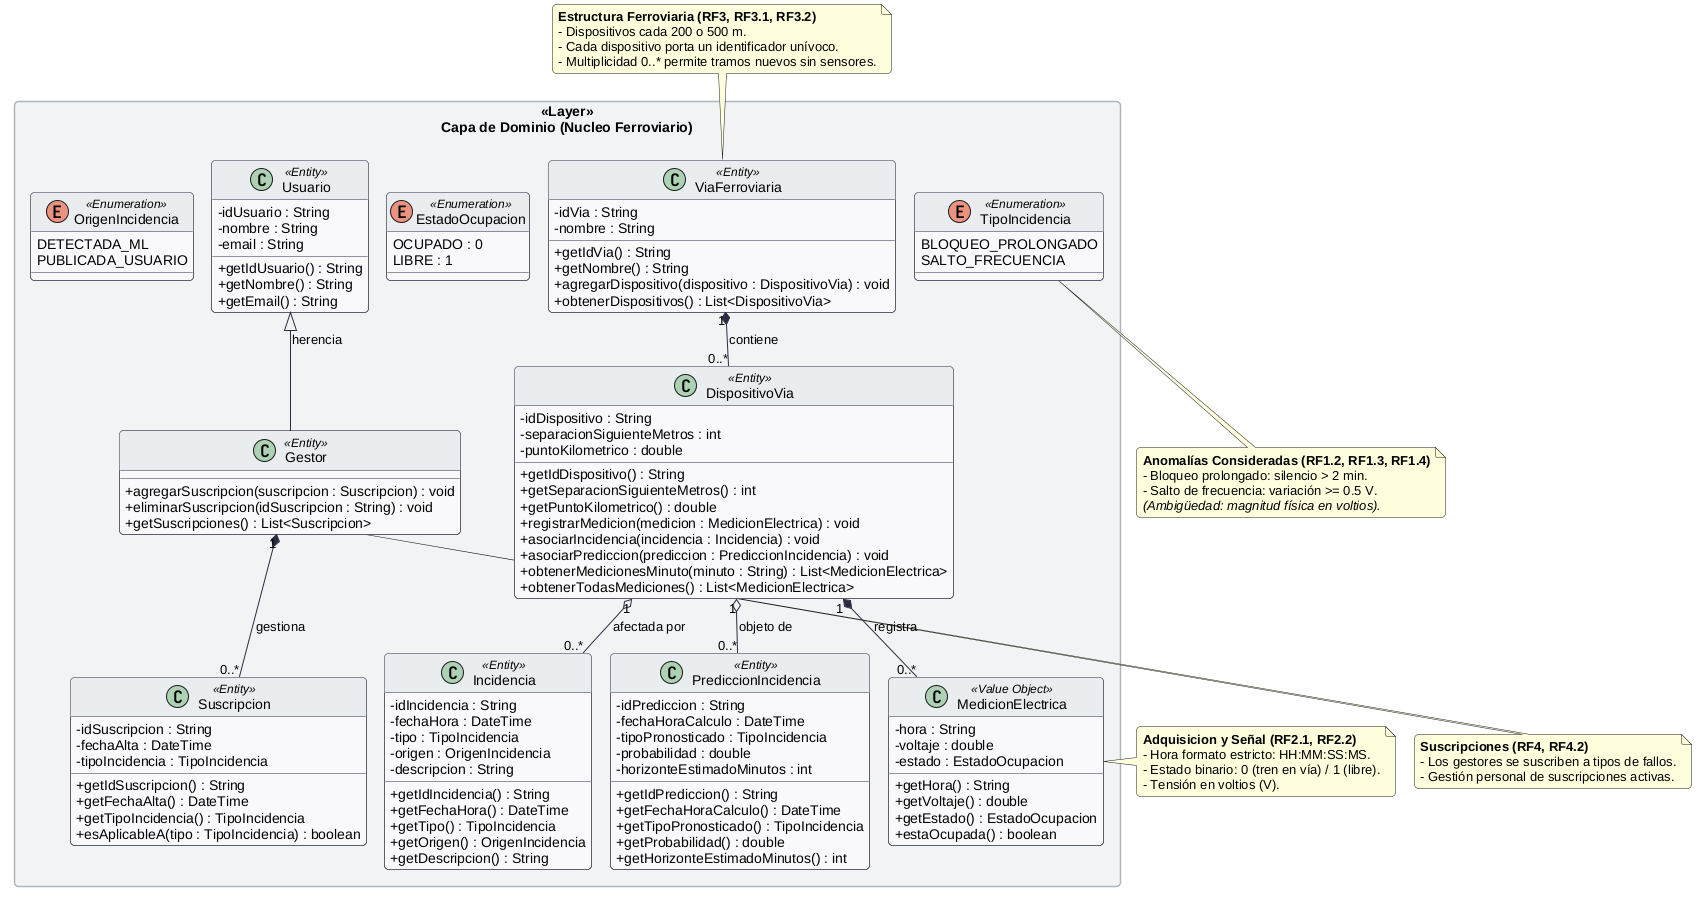

The diagram above was rendered by PlantUML. Its source (embedded in the PNG):
@startuml
!pragma layout smetana
!pragma layout smetana
skinparam classAttributeIconSize 0
skinparam monochrome false
skinparam shadowing false
skinparam roundcorner 8
skinparam packageStyle rectangle

skinparam class {
    BackgroundColor #F8F9FA
    BorderColor #2B2D42
    ArrowColor #2B2D42
    HeaderBackgroundColor #E9ECEF
}

skinparam package {
    BackgroundColor #F1F3F5
    BorderColor #ADB5BD
    FontStyle bold
}

' ==============================================================================
' VISTA COMPLEMENTARIA: DETALLE DE LA CAPA DE DOMINIO
' Modelo Conceptual y de Negocio Ferroviario
' Cobertura: RF1, RF1.1, RF1.2, RF1.3, RF1.4, RF2.1, RF2.2, RF3, RF3.1, RF3.2, RF4, RF4.2
' ==============================================================================
package "Capa de Dominio (Nucleo Ferroviario)" as Dominio <<Layer>> {

    class "ViaFerroviaria" as ViaFerroviaria <<Entity>> {
        - idVia : String
        - nombre : String
        + getIdVia() : String
        + getNombre() : String
        + agregarDispositivo(dispositivo : DispositivoVia) : void
        + obtenerDispositivos() : List<DispositivoVia>
    }

    class "DispositivoVia" as DispositivoVia <<Entity>> {
        - idDispositivo : String
        - separacionSiguienteMetros : int
        - puntoKilometrico : double
        + getIdDispositivo() : String
        + getSeparacionSiguienteMetros() : int
        + getPuntoKilometrico() : double
        + registrarMedicion(medicion : MedicionElectrica) : void
        + asociarIncidencia(incidencia : Incidencia) : void
        + asociarPrediccion(prediccion : PrediccionIncidencia) : void
        + obtenerMedicionesMinuto(minuto : String) : List<MedicionElectrica>
        + obtenerTodasMediciones() : List<MedicionElectrica>
    }

    class "MedicionElectrica" as MedicionElectrica <<Value Object>> {
        - hora : String
        - voltaje : double
        - estado : EstadoOcupacion
        + getHora() : String
        + getVoltaje() : double
        + getEstado() : EstadoOcupacion
        + estaOcupada() : boolean
    }

    class "Incidencia" as Incidencia <<Entity>> {
        - idIncidencia : String
        - fechaHora : DateTime
        - tipo : TipoIncidencia
        - origen : OrigenIncidencia
        - descripcion : String
        + getIdIncidencia() : String
        + getFechaHora() : DateTime
        + getTipo() : TipoIncidencia
        + getOrigen() : OrigenIncidencia
        + getDescripcion() : String
    }

    class "PrediccionIncidencia" as PrediccionIncidencia <<Entity>> {
        - idPrediccion : String
        - fechaHoraCalculo : DateTime
        - tipoPronosticado : TipoIncidencia
        - probabilidad : double
        - horizonteEstimadoMinutos : int
        + getIdPrediccion() : String
        + getFechaHoraCalculo() : DateTime
        + getTipoPronosticado() : TipoIncidencia
        + getProbabilidad() : double
        + getHorizonteEstimadoMinutos() : int
    }

    class "Usuario" as Usuario <<Entity>> {
        - idUsuario : String
        - nombre : String
        - email : String
        + getIdUsuario() : String
        + getNombre() : String
        + getEmail() : String
    }

    class "Gestor" as Gestor <<Entity>> {
        + agregarSuscripcion(suscripcion : Suscripcion) : void
        + eliminarSuscripcion(idSuscripcion : String) : void
        + getSuscripciones() : List<Suscripcion>
    }

    class "Suscripcion" as Suscripcion <<Entity>> {
        - idSuscripcion : String
        - fechaAlta : DateTime
        - tipoIncidencia : TipoIncidencia
        + getIdSuscripcion() : String
        + getFechaAlta() : DateTime
        + getTipoIncidencia() : TipoIncidencia
        + esAplicableA(tipo : TipoIncidencia) : boolean
    }

    enum "EstadoOcupacion" as EstadoOcupacion <<Enumeration>> {
        OCUPADO : 0
        LIBRE : 1
    }

    enum "TipoIncidencia" as TipoIncidencia <<Enumeration>> {
        BLOQUEO_PROLONGADO
        SALTO_FRECUENCIA
    }

    enum "OrigenIncidencia" as OrigenIncidencia <<Enumeration>> {
        DETECTADA_ML
        PUBLICADA_USUARIO
    }
}

' ==============================================================================
' RELACIONES EN LA CAPA DE DOMINIO
' ==============================================================================
ViaFerroviaria "1" *-- "0..*" DispositivoVia : contiene >
DispositivoVia "1" *-- "0..*" MedicionElectrica : registra >
DispositivoVia "1" o-- "0..*" Incidencia : afectada por >
DispositivoVia "1" o-- "0..*" PrediccionIncidencia : objeto de >
Usuario <|-- Gestor : herencia
Gestor "1" *-- "0..*" Suscripcion : gestiona >

' ==============================================================================
' NOTAS EXPLICATIVAS DE DOMINIO
' ==============================================================================
note top of ViaFerroviaria
  <b>Estructura Ferroviaria (RF3, RF3.1, RF3.2)</b>
  - Dispositivos cada 200 o 500 m.
  - Cada dispositivo porta un identificador unívoco.
  - Multiplicidad 0..* permite tramos nuevos sin sensores.
end note

note right of MedicionElectrica
  <b>Adquisicion y Señal (RF2.1, RF2.2)</b>
  - Hora formato estricto: HH:MM:SS:MS.
  - Estado binario: 0 (tren en vía) / 1 (libre).
  - Tensión en voltios (V).
end note

note bottom of TipoIncidencia
  <b>Anomalías Consideradas (RF1.2, RF1.3, RF1.4)</b>
  - Bloqueo prolongado: silencio > 2 min.
  - Salto de frecuencia: variación >= 0.5 V.
  <i>(Ambigüedad: magnitud física en voltios).</i>
end note

note bottom of Gestor
  <b>Suscripciones (RF4, RF4.2)</b>
  - Los gestores se suscriben a tipos de fallos.
  - Gestión personal de suscripciones activas.
end note

@enduml